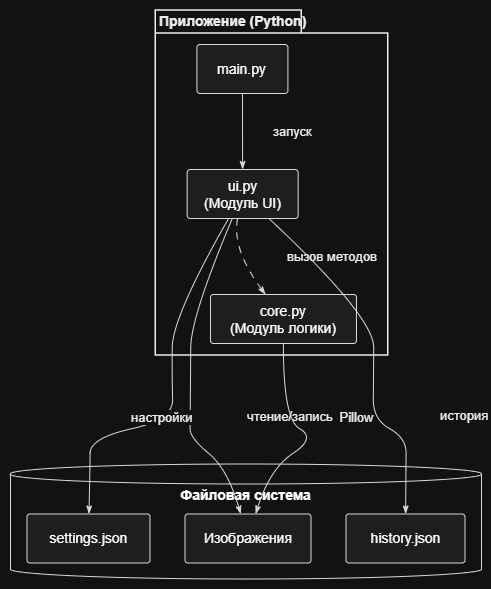

The diagram above was exported from draw.io. Its source (the exported page's mxGraphModel, read from the mxfile embedded in the PNG):
<mxGraphModel dx="1694" dy="940" grid="1" gridSize="10" guides="1" tooltips="1" connect="1" arrows="1" fold="1" page="1" pageScale="1" pageWidth="827" pageHeight="1169" math="0" shadow="0">
  <root>
    <mxCell id="0" />
    <mxCell id="1" parent="0" />
    <UserObject label="" plantUmlData="{&#10;  &quot;data&quot;: &quot;@startuml\nskinparam componentStyle rectangle\npackage \&quot;Приложение (Python)\&quot; {\n  [main.py] as main\n  [ui.py\\n(Модуль UI)] as ui\n  [core.py\\n(Модуль логики)] as core\n}\ndatabase \&quot;Файловая система\&quot; {\n  [Изображения] as img\n  [settings.json] as settings\n  [history.json] as history\n}\nmain --&gt; ui : запуск\nui ..&gt; core : вызов методов\nui --&gt; img : чтение/запись\nui --&gt; settings : настройки\nui --&gt; history : история\ncore --&gt; img : Pillow\n@enduml&quot;,&#10;  &quot;config&quot;: null&#10;}" id="nivZKvkL1GCoucNVRQGJ-1">
      <mxCell connectable="0" parent="1" style="group;transparentBounds=1;editIcon=1;lockedGroup=0;groupPadding=10;" vertex="1">
        <mxGeometry as="geometry" />
      </mxCell>
    </UserObject>
    <UserObject label="Приложение (Python)" plantUmlId="c_0" plantUmlBaseStyle="shape=folder;tabWidth=146;tabHeight=23;tabPosition=left;html=1;whiteSpace=wrap;fillColor=none;strokeColor=#000000;strokeWidth=1.5;fontSize=14;fontStyle=1;fontColor=#000000;align=left;verticalAlign=top;spacingLeft=2;spacingTop=-4;" plantUmlBaseValue="Приложение (Python)" id="nivZKvkL1GCoucNVRQGJ-2">
      <mxCell parent="nivZKvkL1GCoucNVRQGJ-1" style="shape=folder;tabWidth=146;tabHeight=23;tabPosition=left;html=1;whiteSpace=wrap;fillColor=none;strokeColor=#000000;strokeWidth=1.5;fontSize=14;fontStyle=1;fontColor=#000000;align=left;verticalAlign=top;spacingLeft=2;spacingTop=-4;" vertex="1">
        <mxGeometry height="345" width="232.49" x="355.25" y="250" as="geometry" />
      </mxCell>
    </UserObject>
    <UserObject label="main.py" plantUmlId="n_1" plantUmlBaseStyle="rounded=1;absoluteArcSize=1;arcSize=6;fillColor=#F1F1F1;strokeColor=#181818;fontSize=14;whiteSpace=wrap;" plantUmlBaseValue="main.py" id="nivZKvkL1GCoucNVRQGJ-3">
      <mxCell parent="nivZKvkL1GCoucNVRQGJ-2" style="rounded=1;absoluteArcSize=1;arcSize=6;fillColor=#F1F1F1;strokeColor=#181818;fontSize=14;whiteSpace=wrap;" vertex="1">
        <mxGeometry height="49" width="91" x="41.17" y="34" as="geometry" />
      </mxCell>
    </UserObject>
    <UserObject label="ui.py&#10;(Модуль UI)" plantUmlId="n_2" plantUmlBaseStyle="rounded=1;absoluteArcSize=1;arcSize=6;fillColor=#F1F1F1;strokeColor=#181818;fontSize=14;whiteSpace=wrap;" plantUmlBaseValue="ui.py&#10;(Модуль UI)" id="nivZKvkL1GCoucNVRQGJ-4">
      <mxCell parent="nivZKvkL1GCoucNVRQGJ-2" style="rounded=1;absoluteArcSize=1;arcSize=6;fillColor=#F1F1F1;strokeColor=#181818;fontSize=14;whiteSpace=wrap;" vertex="1">
        <mxGeometry height="49" width="111" x="31.4" y="159" as="geometry" />
      </mxCell>
    </UserObject>
    <UserObject label="core.py&#10;(Модуль логики)" plantUmlId="n_3" plantUmlBaseStyle="rounded=1;absoluteArcSize=1;arcSize=6;fillColor=#F1F1F1;strokeColor=#181818;fontSize=14;whiteSpace=wrap;" plantUmlBaseValue="core.py&#10;(Модуль логики)" id="nivZKvkL1GCoucNVRQGJ-5">
      <mxCell parent="nivZKvkL1GCoucNVRQGJ-2" style="rounded=1;absoluteArcSize=1;arcSize=6;fillColor=#F1F1F1;strokeColor=#181818;fontSize=14;whiteSpace=wrap;" vertex="1">
        <mxGeometry height="49" width="146" x="54.72" y="284" as="geometry" />
      </mxCell>
    </UserObject>
    <UserObject label="запуск" plantUmlId="e_8" plantUmlBaseStyle="strokeColor=#181818;fontColor=#000000;fontSize=13;html=1;labelBackgroundColor=#FFFFFF;labelPosition=right;align=left;endArrow=classicThin;endFill=1;curved=0;rounded=0;endSize=6;sourcePerimeterSpacing=0;targetPerimeterSpacing=0;" plantUmlBaseValue="запуск" id="nivZKvkL1GCoucNVRQGJ-10">
      <mxCell edge="1" parent="nivZKvkL1GCoucNVRQGJ-2" source="nivZKvkL1GCoucNVRQGJ-3" style="strokeColor=#181818;fontColor=#000000;fontSize=13;html=1;labelBackgroundColor=#FFFFFF;labelPosition=right;align=left;endArrow=classicThin;endFill=1;curved=0;rounded=0;endSize=6;sourcePerimeterSpacing=0;targetPerimeterSpacing=0;" target="nivZKvkL1GCoucNVRQGJ-4">
        <mxGeometry relative="1" as="geometry">
          <mxPoint x="29" as="offset" />
        </mxGeometry>
      </mxCell>
    </UserObject>
    <UserObject label="вызов методов" plantUmlId="e_9" plantUmlBaseStyle="strokeColor=#181818;fontColor=#000000;fontSize=13;html=1;labelBackgroundColor=#FFFFFF;labelPosition=right;align=left;endArrow=classicThin;endFill=1;dashed=1;dashPattern=7 7;curved=1;rounded=0;endSize=6;sourcePerimeterSpacing=0;targetPerimeterSpacing=0;" plantUmlBaseValue="вызов методов" id="nivZKvkL1GCoucNVRQGJ-11">
      <mxCell edge="1" parent="nivZKvkL1GCoucNVRQGJ-2" source="nivZKvkL1GCoucNVRQGJ-4" style="strokeColor=#181818;fontColor=#000000;fontSize=13;html=1;labelBackgroundColor=#FFFFFF;labelPosition=right;align=left;endArrow=classicThin;endFill=1;dashed=1;dashPattern=7 7;curved=1;rounded=0;endSize=6;sourcePerimeterSpacing=0;targetPerimeterSpacing=0;" target="nivZKvkL1GCoucNVRQGJ-5">
        <mxGeometry relative="1" as="geometry">
          <mxPoint x="46" y="-3" as="offset" />
          <Array as="points">
            <mxPoint x="75.82" y="238" />
          </Array>
          <mxPoint x="98" y="208" as="sourcePoint" />
          <mxPoint x="127.72000000000003" y="284" as="targetPoint" />
        </mxGeometry>
      </mxCell>
    </UserObject>
    <UserObject label="Файловая система" plantUmlId="c_4" plantUmlBaseStyle="shape=cylinder3;size=10;boundedLbl=1;backgroundOutline=1;fillColor=none;strokeColor=#181818;verticalAlign=top;align=center;spacingTop=-4;fontSize=14;fontStyle=1;whiteSpace=wrap;" plantUmlBaseValue="Файловая система" id="nivZKvkL1GCoucNVRQGJ-6">
      <mxCell parent="nivZKvkL1GCoucNVRQGJ-1" style="shape=cylinder3;size=10;boundedLbl=1;backgroundOutline=1;fillColor=none;strokeColor=#181818;verticalAlign=top;align=center;spacingTop=-4;fontSize=14;fontStyle=1;whiteSpace=wrap;" vertex="1">
        <mxGeometry height="115" width="471" x="210" y="703.5" as="geometry" />
      </mxCell>
    </UserObject>
    <UserObject label="Изображения" plantUmlId="n_5" plantUmlBaseStyle="rounded=1;absoluteArcSize=1;arcSize=6;fillColor=#F1F1F1;strokeColor=#181818;fontSize=14;whiteSpace=wrap;" plantUmlBaseValue="Изображения" id="nivZKvkL1GCoucNVRQGJ-7">
      <mxCell parent="nivZKvkL1GCoucNVRQGJ-6" style="rounded=1;absoluteArcSize=1;arcSize=6;fillColor=#F1F1F1;strokeColor=#181818;fontSize=14;whiteSpace=wrap;" vertex="1">
        <mxGeometry height="49" width="126" x="174.5" y="50" as="geometry" />
      </mxCell>
    </UserObject>
    <UserObject label="settings.json" plantUmlId="n_6" plantUmlBaseStyle="rounded=1;absoluteArcSize=1;arcSize=6;fillColor=#F1F1F1;strokeColor=#181818;fontSize=14;whiteSpace=wrap;" plantUmlBaseValue="settings.json" id="nivZKvkL1GCoucNVRQGJ-8">
      <mxCell parent="nivZKvkL1GCoucNVRQGJ-6" style="rounded=1;absoluteArcSize=1;arcSize=6;fillColor=#F1F1F1;strokeColor=#181818;fontSize=14;whiteSpace=wrap;" vertex="1">
        <mxGeometry height="49" width="123" x="16.5" y="50" as="geometry" />
      </mxCell>
    </UserObject>
    <UserObject label="history.json" plantUmlId="n_7" plantUmlBaseStyle="rounded=1;absoluteArcSize=1;arcSize=6;fillColor=#F1F1F1;strokeColor=#181818;fontSize=14;whiteSpace=wrap;" plantUmlBaseValue="history.json" id="nivZKvkL1GCoucNVRQGJ-9">
      <mxCell parent="nivZKvkL1GCoucNVRQGJ-6" style="rounded=1;absoluteArcSize=1;arcSize=6;fillColor=#F1F1F1;strokeColor=#181818;fontSize=14;whiteSpace=wrap;" vertex="1">
        <mxGeometry height="49" width="119" x="335.5" y="50" as="geometry" />
      </mxCell>
    </UserObject>
    <UserObject label="чтение/запись" plantUmlId="e_10" plantUmlBaseStyle="strokeColor=#181818;fontColor=#000000;fontSize=13;html=1;labelBackgroundColor=#FFFFFF;labelPosition=right;align=left;endArrow=classicThin;endFill=1;curved=1;rounded=0;endSize=6;sourcePerimeterSpacing=0;targetPerimeterSpacing=0;" plantUmlBaseValue="чтение/запись" id="nivZKvkL1GCoucNVRQGJ-12">
      <mxCell edge="1" parent="nivZKvkL1GCoucNVRQGJ-1" source="nivZKvkL1GCoucNVRQGJ-4" style="strokeColor=#181818;fontColor=#000000;fontSize=13;html=1;labelBackgroundColor=#FFFFFF;labelPosition=right;align=left;endArrow=classicThin;endFill=1;curved=1;rounded=0;endSize=6;sourcePerimeterSpacing=0;targetPerimeterSpacing=0;" target="nivZKvkL1GCoucNVRQGJ-7">
        <mxGeometry relative="1" as="geometry">
          <mxPoint x="55" y="44" as="offset" />
          <Array as="points">
            <mxPoint x="390.47" y="556" />
            <mxPoint x="390" y="618.5" />
            <mxPoint x="389.66999999999996" y="658.98" />
            <mxPoint x="389.49" y="677.46" />
            <mxPoint x="426.94" y="708.26" />
          </Array>
          <mxPoint x="431.05" y="518" as="sourcePoint" />
          <mxPoint x="426.5" y="753.5" as="targetPoint" />
        </mxGeometry>
      </mxCell>
    </UserObject>
    <UserObject label="настройки" plantUmlId="e_11" plantUmlBaseStyle="strokeColor=#181818;fontColor=#000000;fontSize=13;html=1;labelBackgroundColor=#FFFFFF;labelPosition=right;align=left;endArrow=classicThin;endFill=1;curved=1;rounded=0;endSize=6;sourcePerimeterSpacing=0;targetPerimeterSpacing=0;" plantUmlBaseValue="настройки" id="nivZKvkL1GCoucNVRQGJ-13">
      <mxCell edge="1" parent="nivZKvkL1GCoucNVRQGJ-1" source="nivZKvkL1GCoucNVRQGJ-4" style="strokeColor=#181818;fontColor=#000000;fontSize=13;html=1;labelBackgroundColor=#FFFFFF;labelPosition=right;align=left;endArrow=classicThin;endFill=1;curved=1;rounded=0;endSize=6;sourcePerimeterSpacing=0;targetPerimeterSpacing=0;" target="nivZKvkL1GCoucNVRQGJ-8">
        <mxGeometry relative="1" as="geometry">
          <mxPoint x="-43" y="25" as="offset" />
          <Array as="points">
            <mxPoint x="371.97" y="556" />
            <mxPoint x="371.5" y="618.5" />
            <mxPoint x="372.76" y="658.98" />
            <mxPoint x="289.71" y="677.46" />
            <mxPoint x="289.40999999999997" y="708.26" />
          </Array>
          <mxPoint x="408.85" y="518" as="sourcePoint" />
          <mxPoint x="288" y="753.5" as="targetPoint" />
        </mxGeometry>
      </mxCell>
    </UserObject>
    <UserObject label="история" plantUmlId="e_12" plantUmlBaseStyle="strokeColor=#181818;fontColor=#000000;fontSize=13;html=1;labelBackgroundColor=#FFFFFF;labelPosition=right;align=left;endArrow=classicThin;endFill=1;curved=1;rounded=0;endSize=6;sourcePerimeterSpacing=0;targetPerimeterSpacing=0;" plantUmlBaseValue="история" id="nivZKvkL1GCoucNVRQGJ-14">
      <mxCell edge="1" parent="nivZKvkL1GCoucNVRQGJ-1" source="nivZKvkL1GCoucNVRQGJ-4" style="strokeColor=#181818;fontColor=#000000;fontSize=13;html=1;labelBackgroundColor=#FFFFFF;labelPosition=right;align=left;endArrow=classicThin;endFill=1;curved=1;rounded=0;endSize=6;sourcePerimeterSpacing=0;targetPerimeterSpacing=0;" target="nivZKvkL1GCoucNVRQGJ-9">
        <mxGeometry relative="1" as="geometry">
          <mxPoint x="65" y="63" as="offset" />
          <Array as="points">
            <mxPoint x="573.46" y="556" />
            <mxPoint x="572.99" y="618.5" />
            <mxPoint x="572.6600000000001" y="658.98" />
            <mxPoint x="605.74" y="677.46" />
            <mxPoint x="605.44" y="708.26" />
          </Array>
          <mxPoint x="475.45" y="518" as="sourcePoint" />
          <mxPoint x="605" y="753.5" as="targetPoint" />
        </mxGeometry>
      </mxCell>
    </UserObject>
    <UserObject label="Pillow" plantUmlId="e_13" plantUmlBaseStyle="strokeColor=#181818;fontColor=#000000;fontSize=13;html=1;labelBackgroundColor=#FFFFFF;verticalAlign=bottom;endArrow=classicThin;endFill=1;curved=1;rounded=0;endSize=6;sourcePerimeterSpacing=0;targetPerimeterSpacing=0;" plantUmlBaseValue="Pillow" id="nivZKvkL1GCoucNVRQGJ-15">
      <mxCell edge="1" parent="nivZKvkL1GCoucNVRQGJ-1" source="nivZKvkL1GCoucNVRQGJ-5" style="strokeColor=#181818;fontColor=#000000;fontSize=13;html=1;labelBackgroundColor=#FFFFFF;verticalAlign=bottom;endArrow=classicThin;endFill=1;curved=1;rounded=0;endSize=6;sourcePerimeterSpacing=0;targetPerimeterSpacing=0;" target="nivZKvkL1GCoucNVRQGJ-7">
        <mxGeometry relative="1" as="geometry">
          <mxPoint x="45" y="-7" as="offset" />
          <Array as="points">
            <mxPoint x="482.68" y="658.98" />
            <mxPoint x="515.63" y="677.46" />
            <mxPoint x="469.32" y="708.26" />
          </Array>
          <mxPoint x="482.97" y="643" as="sourcePoint" />
          <mxPoint x="468.5" y="753.5" as="targetPoint" />
        </mxGeometry>
      </mxCell>
    </UserObject>
  </root>
</mxGraphModel>